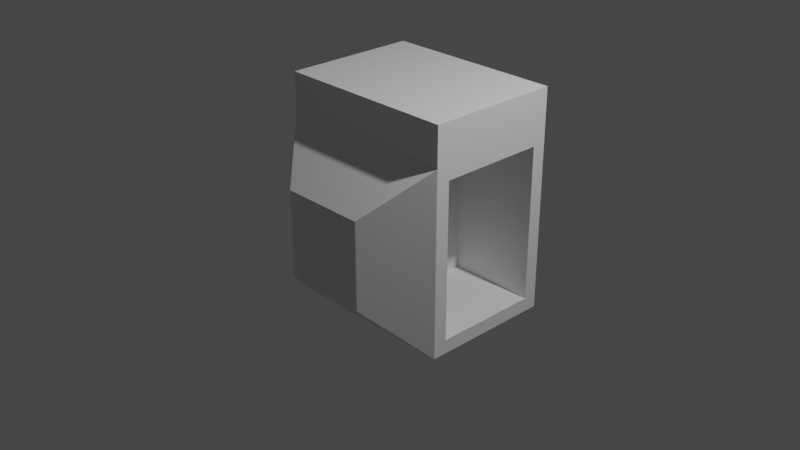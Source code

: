 # Source: random.blend  (saved by Blender 3.6.11; exported with 4.5.12 LTS)
import bpy
from mathutils import Matrix  # noqa: F401  (used for matrix-valued properties, if any)

bpy.ops.wm.read_factory_settings(use_empty=True)
scene = bpy.context.scene
scene.name = 'Scene'

# ---- collections
col_collection = bpy.data.collections.new('Collection'); scene.collection.children.link(col_collection)

# ---- materials (node trees are filled in below, after node groups)
mat_material = bpy.data.materials.new('Material')
mat_material.alpha_threshold = 0.0
mat_material.use_transparent_shadow = False
mat_material.roughness = 0.5
mat_material.line_color = (0.0, 0.0, 0.0, 1.0)

# ---- material node trees
mat_material.use_nodes = True; mat_material.node_tree.nodes.clear()
_N = mat_material.node_tree.nodes; _L = mat_material.node_tree.links
n0 = _N.new('ShaderNodeOutputMaterial'); n0.name = 'Material Output'; n0.location = (300, 300)
n1 = _N.new('ShaderNodeBsdfPrincipled'); n1.name = 'Principled BSDF'; n1.location = (10, 300)
n1.distribution = 'GGX'
n1.subsurface_method = 'RANDOM_WALK_SKIN'
n1.inputs[3].default_value = 1.45
n1.inputs[27].default_value = (0.0, 0.0, 0.0, 1.0)
n1.inputs[28].default_value = 1.0
_L.new(n1.outputs[0], n0.inputs[0])
n0.is_active_output = True

# ---- world
world_world = bpy.data.worlds.new('World'); scene.world = world_world
world_world.use_nodes = True; world_world.node_tree.nodes.clear()
_N = world_world.node_tree.nodes; _L = world_world.node_tree.links
n0 = _N.new('ShaderNodeOutputWorld'); n0.name = 'World Output'; n0.location = (300, 300)
n1 = _N.new('ShaderNodeBackground'); n1.name = 'Background'; n1.location = (10, 300)
n1.inputs[0].default_value = (0.05088, 0.05088, 0.05088, 1.0)
_L.new(n1.outputs[0], n0.inputs[0])
n0.is_active_output = True
world_world.color = (0.05088, 0.05088, 0.05088)
world_world.use_sun_shadow = False
world_world.sun_shadow_jitter_overblur = 0.0

# ---- cameras
cam_camera = bpy.data.cameras.new('Camera')
cam_camera.clip_end = 100.0
cam_camera.ortho_scale = 7.314

# ---- lights
light_light = bpy.data.lights.new('Light', 'POINT')
light_light.transmission_factor = 0.0
light_light.energy = 1000.0
light_light.shadow_soft_size = 0.1
light_light.shadow_maximum_resolution = 0.006
light_light.use_absolute_resolution = True

# ---- meshes
me_cube = bpy.data.meshes.new('Cube')
me_cube.from_pydata([(1.0, 0.8482, 0.8482), (1.0, 0.8482, -0.8482), (-1.0, -0.4746, 1.426), (1.0, -0.4746, 1.426), (-1.0, 1.0, 1.0), (-1.0, 1.0, -1.0), (1.0, 1.0, 1.426), (-1.0, 1.0, 1.426), (1.0, -0.3228, 0.8482), (0.4746, -1.0, 0.4746), (0.4746, -1.0, -0.4746), (1.0, -0.3228, -0.8482), (-0.4746, -1.0, 0.4746), (-1.0, -0.4746, 1.0), (-0.4746, -1.0, -0.4746), (-1.0, -0.4746, -1.0), (1.0, 1.0, 1.0), (1.0, 1.0, -1.0), (1.0, -0.4746, -1.0), (1.0, -0.4746, 1.0), (1.0, 1.0, 1.0), (1.0, 1.0, -1.0), (1.0, -0.4746, -1.0), (1.0, -0.4746, 1.0), (0.03524, 0.8482, 0.8482), (0.03524, 0.8482, -0.8482), (0.03524, -0.3228, -0.8482), (0.03524, -0.3228, 0.8482)], [], [(5, 17, 18, 15), (4, 13, 2, 7), (6, 7, 2, 3), (15, 13, 4, 5), (10, 9, 12, 14), (5, 4, 16, 17), (14, 12, 13, 15), (9, 10, 18, 19), (19, 13, 12, 9), (15, 18, 10, 14), (11, 1, 25, 26), (13, 19, 3, 2), (19, 16, 6, 3), (16, 4, 7, 6), (20, 21, 17, 16), (22, 23, 19, 18), (21, 22, 18, 17), (23, 20, 16, 19), (0, 1, 21, 20), (11, 8, 23, 22), (1, 11, 22, 21), (8, 0, 20, 23), (25, 24, 27, 26), (1, 0, 24, 25), (0, 8, 27, 24), (8, 11, 26, 27)])
_uv = me_cube.uv_layers.new(name='UVMap')
_uv.uv.foreach_set('vector', [0.125, 0.5, 0.375, 0.5, 0.375, 0.6843, 0.125, 0.6843, 0.625, 0.25, 0.625, 0.06567, 0.625, 0.06567, 0.625, 0.25, 0.625, 0.5, 0.875, 0.5, 0.875, 0.6843, 0.625, 0.6843, 0.375, 0.06567, 0.625, 0.06567, 0.625, 0.25, 0.375, 0.25, 0.4407, 0.8157, 0.5593, 0.8157, 0.5593, 0.9343, 0.4407, 0.9343, 0.375, 0.25, 0.625, 0.25, 0.625, 0.5, 0.375, 0.5, 0.4407, 0.9343, 0.5593, 0.9343, 0.625, 1.0, 0.375, 1.0, 0.5593, 0.8157, 0.4407, 0.8157, 0.375, 0.6843, 0.625, 0.6843, 0.625, 0.75, 0.625, 1.0, 0.5593, 0.9343, 0.5593, 0.8157, 0.375, 1.0, 0.375, 0.75, 0.4407, 0.8157, 0.4407, 0.9343, 0.394, 0.6654, 0.394, 0.519, 0.394, 0.519, 0.394, 0.6654, 0.625, 1.0, 0.625, 0.75, 0.625, 0.75, 0.625, 1.0, 0.625, 0.6843, 0.625, 0.5, 0.625, 0.5, 0.625, 0.6843, 0.625, 0.5, 0.625, 0.25, 0.625, 0.25, 0.625, 0.5, 0.0, 0.0, 0.0, 0.0, 0.0, 0.0, 0.0, 0.0, 0.0, 0.0, 0.0, 0.0, 0.0, 0.0, 0.0, 0.0, 0.375, 0.5, 0.375, 0.6843, 0.375, 0.6843, 0.375, 0.5, 0.625, 0.6843, 0.625, 0.5, 0.625, 0.5, 0.625, 0.6843, 0.606, 0.519, 0.394, 0.519, 0.375, 0.5, 0.625, 0.5, 0.394, 0.6654, 0.606, 0.6654, 0.625, 0.6843, 0.375, 0.6843, 0.394, 0.519, 0.394, 0.6654, 0.375, 0.6843, 0.375, 0.5, 0.606, 0.6654, 0.606, 0.519, 0.625, 0.5, 0.625, 0.6843, 0.394, 0.519, 0.606, 0.519, 0.606, 0.6654, 0.394, 0.6654, 0.394, 0.519, 0.606, 0.519, 0.606, 0.519, 0.394, 0.519, 0.606, 0.519, 0.606, 0.6654, 0.606, 0.6654, 0.606, 0.519, 0.606, 0.6654, 0.394, 0.6654, 0.394, 0.6654, 0.606, 0.6654])
me_cube.materials.append(mat_material)
me_cube.use_mirror_vertex_groups = False
me_cube.update()

# ---- objects
ob_cubea = bpy.data.objects.new('CubeA', me_cube)
ob_light = bpy.data.objects.new('Light', light_light)
ob_camera = bpy.data.objects.new('Camera', cam_camera)

# ---- transforms, parenting, visibility, modifiers, constraints
ob_cubea.location = (0.0, 0.0, 0.0)
ob_cubea.lock_rotations_4d = False
ob_cubea.empty_display_type = 'ARROWS'
ob_cubea.lineart.crease_threshold = 0.0
ob_light.location = (4.076, 1.005, 5.904)
ob_light.rotation_euler = (0.6503, 0.05522, 1.866)
ob_light.lock_rotations_4d = False
ob_light.empty_display_type = 'ARROWS'
ob_light.color = (0.0, 0.0, 0.0, 0.0)
ob_light.lineart.crease_threshold = 0.0
ob_camera.location = (7.359, -6.926, 4.958)
ob_camera.rotation_euler = (1.109, 0.0, 0.8149)
ob_camera.lock_rotations_4d = False
ob_camera.empty_display_type = 'ARROWS'
ob_camera.color = (0.0, 0.0, 0.0, 0.0)
ob_camera.display_type = 'WIRE'
ob_camera.lineart.crease_threshold = 0.0

# ---- collection membership
col_collection.objects.link(ob_cubea)
col_collection.objects.link(ob_light)
col_collection.objects.link(ob_camera)

# ---- scene / render settings (as saved in the file)
scene.camera = ob_camera
scene.frame_start = 1; scene.frame_end = 250; scene.frame_set(1)
scene.render.engine = 'BLENDER_EEVEE_NEXT'
scene.cycles.sampling_pattern = 'TABULATED_SOBOL'
scene.view_settings.view_transform = 'Filmic'
bpy.context.view_layer.update()
